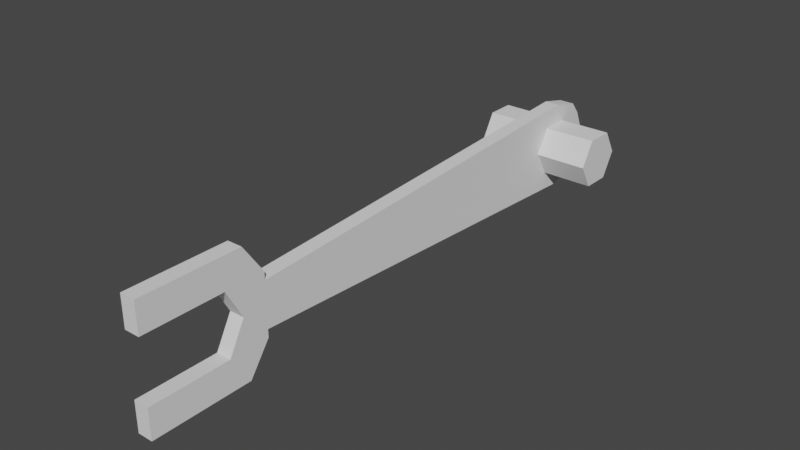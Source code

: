 # Source: schraubenschluessel.blend  (saved by Blender 2.83.19; exported with 4.5.12 LTS)
import bpy
from mathutils import Matrix  # noqa: F401  (used for matrix-valued properties, if any)

bpy.ops.wm.read_factory_settings(use_empty=True)
scene = bpy.context.scene
scene.name = 'Scene'

# ---- collections
col_collection = bpy.data.collections.new('Collection'); scene.collection.children.link(col_collection)

# ---- world
world_world = bpy.data.worlds.new('World'); scene.world = world_world
world_world.use_nodes = True; world_world.node_tree.nodes.clear()
_N = world_world.node_tree.nodes; _L = world_world.node_tree.links
n0 = _N.new('ShaderNodeOutputWorld'); n0.name = 'World Output'; n0.location = (300, 300)
n1 = _N.new('ShaderNodeBackground'); n1.name = 'Background'; n1.location = (10, 300)
n1.inputs[0].default_value = (0.05088, 0.05088, 0.05088, 1.0)
_L.new(n1.outputs[0], n0.inputs[0])
n0.is_active_output = True
world_world.color = (0.05088, 0.05088, 0.05088)
world_world.use_sun_shadow = False
world_world.sun_shadow_jitter_overblur = 0.0

# ---- meshes
me_cube_001 = bpy.data.meshes.new('Cube.001')
me_cube_001.from_pydata([(-1.0, -1.0, -1.0), (-1.0, -1.0, 1.0), (-1.0, 0.65, -1.0), (-1.0, 0.65, 1.0), (1.0, -1.0, -1.0), (1.0, -1.0, 1.0), (1.0, 0.65, -1.0), (1.0, 0.65, 1.0), (-1.0, -1.0, -0.5), (-1.0, 1.0, 0.3691), (-1.0, -1.0, 0.5), (-1.0, 1.0, 0.5), (-1.0, 1.0, 0.0), (-1.0, 1.0, -0.5), (1.0, 1.0, 0.5), (1.0, 1.0, 0.0), (1.0, 1.0, -0.5), (1.0, -1.0, 0.5), (1.0, 1.0, 0.3691), (1.0, -1.0, -0.5), (-1.0, 0.3269, -0.5), (-1.0, 0.5993, 0.0), (-1.0, 0.3269, 0.5), (1.0, 0.3269, 0.5), (1.0, 0.5993, 0.0), (1.0, 0.3269, -0.5), (-1.0, 1.0, -0.3691), (1.0, 1.0, -0.3691), (-1.0, 7.879, -0.7359), (1.0, 7.879, -0.7359), (-1.0, 7.879, 0.7359), (-1.0, 8.701, 0.0), (1.0, 7.879, 0.7359), (1.0, 8.701, 0.0), (-1.0, 1.0, 0.125), (1.0, 1.0, 0.125), (-1.0, 8.517, 0.4142), (1.0, 8.517, 0.4142), (1.0, 1.0, -0.125), (-1.0, 1.0, -0.125), (1.0, 8.517, -0.4142), (-1.0, 8.517, -0.4142), (-1.0, 1.0, 0.2471), (1.0, 1.0, 0.2471), (-1.0, 8.349, 0.6213), (1.0, 8.349, 0.6213), (1.0, 1.0, -0.2471), (-1.0, 1.0, -0.2471), (1.0, 8.349, -0.6213), (-1.0, 8.349, -0.6213), (1.0, 8.276, -5.464e-09), (-1.0, 8.276, 5.464e-09), (1.0, 7.571, 0.407), (1.0, 7.554, 0.3772), (-1.0, 7.554, 0.3772), (-1.0, 7.571, 0.407), (1.0, 8.041, 0.407), (1.0, 8.048, 0.3962), (-1.0, 8.048, 0.3962), (-1.0, 8.041, 0.407), (1.0, 7.336, 3.562e-08), (-1.0, 7.336, 4.655e-08), (1.0, 8.048, -0.3962), (-1.0, 8.041, -0.407), (-1.0, 8.048, -0.3962), (1.0, 8.041, -0.407), (-1.0, 7.571, -0.407), (1.0, 7.571, -0.407), (1.0, 7.554, -0.3772), (-1.0, 7.554, -0.3772)], [], [(10, 1, 3, 11), (11, 3, 7, 14), (14, 7, 5, 17), (17, 5, 1, 10), (2, 6, 4, 0), (7, 3, 1, 5), (4, 19, 8, 0), (8, 19, 25, 20), (17, 10, 22, 23), (6, 16, 19, 4), (15, 35, 43, 18, 14, 17, 23, 24, 25, 19, 16, 27, 46, 38), (27, 26, 28, 29), (2, 13, 16, 6), (42, 9, 30, 44), (9, 11, 14, 18), (0, 8, 13, 2), (25, 24, 21, 20), (24, 23, 22, 21), (13, 26, 27, 16), (11, 9, 42, 34, 12, 39, 47, 26, 13, 8, 20, 21, 22), (44, 30, 32, 45), (41, 31, 33, 40), (39, 12, 61, 69), (35, 15, 60, 53), (9, 18, 32, 30), (46, 27, 29, 48), (43, 35, 53, 52, 56, 57, 37, 45), (31, 36, 37, 33), (12, 34, 54, 61), (15, 38, 68, 60), (47, 39, 69, 66, 63, 64, 41, 49), (49, 41, 40, 48), (18, 43, 45, 32), (36, 44, 45, 37), (34, 42, 44, 36, 58, 59, 55, 54), (28, 49, 48, 29), (26, 47, 49, 28), (38, 46, 48, 40, 62, 65, 67, 68), (51, 50, 57, 56, 59, 58), (59, 56, 52, 55), (61, 60, 68, 67, 66, 69), (55, 52, 53, 60, 61, 54), (64, 51, 31, 41), (51, 58, 36, 31), (50, 62, 40, 33), (63, 65, 62, 50, 51, 64), (66, 67, 65, 63), (57, 50, 33, 37)])
_uv = me_cube_001.uv_layers.new(name='UVMap')
_uv.uv.foreach_set('vector', [0.5625, 0.0, 0.625, 0.0, 0.625, 0.25, 0.5625, 0.25, 0.5625, 0.25, 0.625, 0.25, 0.625, 0.5, 0.5625, 0.5, 0.5625, 0.5, 0.625, 0.5, 0.625, 0.75, 0.5625, 0.75, 0.5625, 0.75, 0.625, 0.75, 0.625, 1.0, 0.5625, 1.0, 0.125, 0.5, 0.375, 0.5, 0.375, 0.75, 0.125, 0.75, 0.625, 0.5, 0.875, 0.5, 0.875, 0.75, 0.625, 0.75, 0.375, 0.75, 0.4375, 0.75, 0.4375, 1.0, 0.375, 1.0, 0.4375, 1.0, 0.4375, 0.75, 0.4375, 0.75, 0.4375, 1.0, 0.5625, 0.75, 0.5625, 1.0, 0.5625, 1.0, 0.5625, 0.75, 0.375, 0.5, 0.4375, 0.5, 0.4375, 0.75, 0.375, 0.75, 0.5, 0.5, 0.5156, 0.5, 0.5234, 0.5, 0.5312, 0.5, 0.5625, 0.5, 0.5625, 0.75, 0.5625, 0.75, 0.5, 0.75, 0.4375, 0.75, 0.4375, 0.75, 0.4375, 0.5, 0.4688, 0.5, 0.4766, 0.5, 0.4844, 0.5, 0.4688, 0.5, 0.4688, 0.25, 0.4688, 0.25, 0.4688, 0.5, 0.375, 0.25, 0.4375, 0.25, 0.4375, 0.5, 0.375, 0.5, 0.5234, 0.25, 0.5312, 0.25, 0.5312, 0.25, 0.5234, 0.25, 0.5312, 0.25, 0.5625, 0.25, 0.5625, 0.5, 0.5312, 0.5, 0.375, 0.0, 0.4375, 0.0, 0.4375, 0.25, 0.375, 0.25, 0.4375, 0.75, 0.5, 0.75, 0.5, 1.0, 0.4375, 1.0, 0.5, 0.75, 0.5625, 0.75, 0.5625, 1.0, 0.5, 1.0, 0.4375, 0.25, 0.4688, 0.25, 0.4688, 0.5, 0.4375, 0.5, 0.5625, 0.25, 0.5312, 0.25, 0.5234, 0.25, 0.5156, 0.25, 0.5, 0.25, 0.4844, 0.25, 0.4766, 0.25, 0.4688, 0.25, 0.4375, 0.25, 0.4375, 1.0, 0.4375, 1.0, 0.5, 1.0, 0.5625, 1.0, 0.5234, 0.25, 0.5312, 0.25, 0.5312, 0.5, 0.5234, 0.5, 0.4844, 0.25, 0.5, 0.25, 0.5, 0.5, 0.4844, 0.5, 0.4844, 0.25, 0.5, 0.25, 0.5, 0.25, 0.4844, 0.25, 0.5156, 0.5, 0.5, 0.5, 0.5, 0.5, 0.5156, 0.5, 0.5312, 0.25, 0.5312, 0.5, 0.5312, 0.5, 0.5312, 0.25, 0.4766, 0.5, 0.4688, 0.5, 0.4688, 0.5, 0.4766, 0.5, 0.5234, 0.5, 0.5156, 0.5, 0.5156, 0.5, 0.5167, 0.5, 0.516, 0.5, 0.5156, 0.5, 0.5156, 0.5, 0.5234, 0.5, 0.5, 0.25, 0.5156, 0.25, 0.5156, 0.5, 0.5, 0.5, 0.5, 0.25, 0.5156, 0.25, 0.5156, 0.25, 0.5, 0.25, 0.5, 0.5, 0.4844, 0.5, 0.4844, 0.5, 0.5, 0.5, 0.4766, 0.25, 0.4844, 0.25, 0.4844, 0.25, 0.4833, 0.25, 0.484, 0.25, 0.4844, 0.25, 0.4844, 0.25, 0.4766, 0.25, 0.4766, 0.25, 0.4844, 0.25, 0.4844, 0.5, 0.4766, 0.5, 0.5312, 0.5, 0.5234, 0.5, 0.5234, 0.5, 0.5312, 0.5, 0.5156, 0.25, 0.5234, 0.25, 0.5234, 0.5, 0.5156, 0.5, 0.5156, 0.25, 0.5234, 0.25, 0.5234, 0.25, 0.5156, 0.25, 0.5156, 0.25, 0.516, 0.25, 0.5167, 0.25, 0.5156, 0.25, 0.4688, 0.25, 0.4766, 0.25, 0.4766, 0.5, 0.4688, 0.5, 0.4688, 0.25, 0.4766, 0.25, 0.4766, 0.25, 0.4688, 0.25, 0.4844, 0.5, 0.4766, 0.5, 0.4766, 0.5, 0.4844, 0.5, 0.4844, 0.5, 0.484, 0.5, 0.4833, 0.5, 0.4844, 0.5, -8.941e-08, 0.7188, -8.941e-08, 0.7812, 0.1622, 0.7812, 0.1667, 0.7812, 0.1667, 0.7188, 0.1622, 0.7188, 0.1667, 0.7188, 0.1667, 0.7812, 0.3333, 0.7812, 0.3333, 0.7188, 0.5, 0.7188, 0.5, 0.7812, 0.6544, 0.7812, 0.6667, 0.7813, 0.6667, 0.7188, 0.6544, 0.7187, 0.3333, 0.7188, 0.3333, 0.7812, 0.3456, 0.7812, 0.5, 0.7812, 0.5, 0.7188, 0.3456, 0.7188, 0.4844, 0.25, 0.5, 0.25, 0.5, 0.25, 0.4844, 0.25, 0.5, 0.25, 0.5156, 0.25, 0.5156, 0.25, 0.5, 0.25, 0.5, 0.5, 0.4844, 0.5, 0.4844, 0.5, 0.5, 0.5, 0.8333, 0.7188, 0.8333, 0.7813, 0.8378, 0.7813, 1.0, 0.7812, 1.0, 0.7188, 0.8378, 0.7187, 0.6667, 0.7188, 0.6667, 0.7813, 0.8333, 0.7813, 0.8333, 0.7188, 0.5156, 0.5, 0.5, 0.5, 0.5, 0.5, 0.5156, 0.5])
me_cube_001.use_remesh_fix_poles = True
me_cube_001.use_remesh_preserve_attributes = False
me_cube_001.use_mirror_vertex_groups = False
me_cube_001.update()
me_cylinder = bpy.data.meshes.new('Cylinder')
me_cylinder.from_pydata([(0.0, 0.47, -1.0), (0.0, 0.47, 1.0), (0.407, 0.235, -1.0), (0.407, 0.235, 1.0), (0.407, -0.235, -1.0), (0.407, -0.235, 1.0), (-4.109e-08, -0.47, -1.0), (-4.109e-08, -0.47, 1.0), (-0.407, -0.235, -1.0), (-0.407, -0.235, 1.0), (-0.407, 0.235, -1.0), (-0.407, 0.235, 1.0)], [], [(0, 1, 3, 2), (2, 3, 5, 4), (4, 5, 7, 6), (6, 7, 9, 8), (3, 1, 11, 9, 7, 5), (8, 9, 11, 10), (10, 11, 1, 0), (0, 2, 4, 6, 8, 10)])
_uv = me_cylinder.uv_layers.new(name='UVMap')
_uv.uv.foreach_set('vector', [1.0, 0.5, 1.0, 1.0, 0.8333, 1.0, 0.8333, 0.5, 0.8333, 0.5, 0.8333, 1.0, 0.6667, 1.0, 0.6667, 0.5, 0.6667, 0.5, 0.6667, 1.0, 0.5, 1.0, 0.5, 0.5, 0.5, 0.5, 0.5, 1.0, 0.3333, 1.0, 0.3333, 0.5, 0.4578, 0.37, 0.25, 0.49, 0.04215, 0.37, 0.04215, 0.13, 0.25, 0.01, 0.4578, 0.13, 0.3333, 0.5, 0.3333, 1.0, 0.1667, 1.0, 0.1667, 0.5, 0.1667, 0.5, 0.1667, 1.0, -8.941e-08, 1.0, -8.941e-08, 0.5, 0.75, 0.49, 0.9578, 0.37, 0.9578, 0.13, 0.75, 0.01, 0.5422, 0.13, 0.5422, 0.37])
me_cylinder.use_remesh_fix_poles = True
me_cylinder.use_remesh_preserve_attributes = False
me_cylinder.use_mirror_vertex_groups = False
me_cylinder.update()

# ---- objects
ob_cube = bpy.data.objects.new('Cube', me_cube_001)
ob_cylinder = bpy.data.objects.new('Cylinder', me_cylinder)

# ---- transforms, parenting, visibility, modifiers, constraints
ob_cube.location = (0.0, 0.0, 0.0)
ob_cube.scale = (0.125, 1.0, 1.0)
ob_cube.lineart.crease_threshold = 0.0
ob_cylinder.location = (0.0, 7.806, 0.0)
ob_cylinder.rotation_euler = (0.0, 1.571, 0.0)
ob_cylinder.lineart.crease_threshold = 0.0

# ---- collection membership
col_collection.objects.link(ob_cube)
col_collection.objects.link(ob_cylinder)

# ---- scene / render settings (as saved in the file)
scene.frame_start = 1; scene.frame_end = 250; scene.frame_set(5)
scene.render.engine = 'BLENDER_EEVEE_NEXT'
scene.cycles.use_denoising = False
scene.cycles.samples = 128
scene.cycles.sampling_pattern = 'TABULATED_SOBOL'
scene.cycles.use_adaptive_sampling = False
scene.cycles.use_light_tree = False
scene.view_settings.view_transform = 'Filmic'
bpy.context.view_layer.update()

# ---- added for rendering (the .blend has no active camera and no usable light): camera, sun
cam_auto = bpy.data.cameras.new('AutoCamera')
cam_auto.lens = 50.0
cam_auto.sensor_width = 36.0
cam_auto.clip_end = 1000.0
ob_auto_camera = bpy.data.objects.new('AutoCamera', cam_auto)
scene.collection.objects.link(ob_auto_camera)
ob_auto_camera.location = (9.3491, -7.36854, 7.47928)
ob_auto_camera.rotation_euler = (1.09748, -7.21219e-08, 0.694738)
scene.camera = ob_auto_camera
light_auto_sun = bpy.data.lights.new('AutoSun', 'SUN')
light_auto_sun.energy = 3.0
light_auto_sun.angle = 0.0523599
ob_auto_sun = bpy.data.objects.new('AutoSun', light_auto_sun)
scene.collection.objects.link(ob_auto_sun)
ob_auto_sun.rotation_euler = (0.872665, 0.174533, 0.523599)
bpy.context.view_layer.update()
